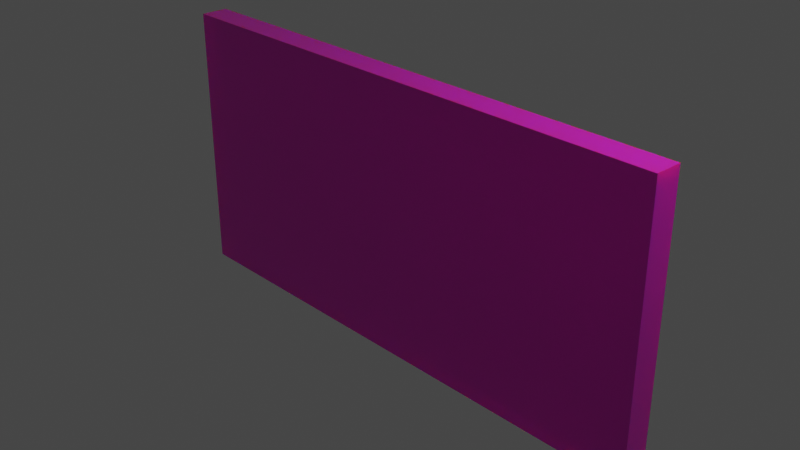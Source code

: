 # Source: BrickWall.blend  (saved by Blender 2.91.10; exported with 4.5.12 LTS)
import bpy
from mathutils import Matrix  # noqa: F401  (used for matrix-valued properties, if any)

bpy.ops.wm.read_factory_settings(use_empty=True)
scene = bpy.context.scene
scene.name = 'Scene'

# ---- collections
col_collection = bpy.data.collections.new('Collection'); scene.collection.children.link(col_collection)

# ---- images (referenced by path relative to the original .blend; pixels are not part of the script)
import os
ASSET_DIR = os.environ.get("B2B_ASSET_DIR", "")  # directory of the original .blend (textures are referenced by path, not embedded)
HERE = os.path.dirname(os.path.abspath(__file__))  # packed textures are extracted next to this script under _unpacked/

def load_image(name, relpath, width, height, colorspace="sRGB"):
    """Load a texture the original file referenced (path relative to the .blend, or extracted next to this script)."""
    p = next((c for c in (os.path.join(HERE, relpath), os.path.join(ASSET_DIR, relpath)) if relpath and os.path.exists(c)), "")
    if p:
        img = bpy.data.images.load(p, check_existing=True)
        img.name = name
    else:  # same state as the original file: an image datablock whose file is absent (Cycles renders it pink)
        img = bpy.data.images.new(name, width, height)
        img.source = "FILE"
        img.filepath = "//" + (relpath or name)
    img.colorspace_settings.name = colorspace
    return img
img_bricks051_1k_color_jpg_001 = load_image('Bricks051_1K_Color.jpg.001', 'Bricks051_1K_Color.jpg', 1024, 1024, 'sRGB')
img_bricks051_1k_roughness_jpg = load_image('Bricks051_1K_Roughness.jpg', 'Bricks051_1K_Roughness.jpg', 1024, 1024, 'sRGB')
img_bricks051_1k_displacement_jpg = load_image('Bricks051_1K_Displacement.jpg', 'Bricks051_1K_Displacement.jpg', 1024, 1024, 'sRGB')

# ---- materials (node trees are filled in below, after node groups)
mat_material_001 = bpy.data.materials.new('Material.001')
mat_material_001.use_transparent_shadow = False

# ---- material node trees
mat_material_001.use_nodes = True; mat_material_001.node_tree.nodes.clear()
_N = mat_material_001.node_tree.nodes; _L = mat_material_001.node_tree.links
n0 = _N.new('ShaderNodeBsdfPrincipled'); n0.name = 'Principled BSDF'; n0.location = (-315, 293)
n0.distribution = 'GGX'
n0.subsurface_method = 'BURLEY'
n0.inputs[3].default_value = 1.45
n0.inputs[8].default_value = 1.0
n0.inputs[10].default_value = 0.2637
n0.inputs[13].default_value = 0.4945
n0.inputs[18].default_value = 0.4945
n0.inputs[20].default_value = 0.5575
n0.inputs[27].default_value = (0.0, 0.0, 0.0, 1.0)
n0.inputs[28].default_value = 1.0
n1 = _N.new('ShaderNodeTexImage'); n1.name = 'Image Texture'; n1.location = (-617, 300)
n1.image = img_bricks051_1k_color_jpg_001
n2 = _N.new('ShaderNodeOutputMaterial'); n2.name = 'Material Output'; n2.location = (324, 294)
n3 = _N.new('ShaderNodeTexCoord'); n3.name = 'Texture Coordinate'; n3.location = (-1030, 450)
n4 = _N.new('ShaderNodeTexImage'); n4.name = 'Image Texture.001'; n4.location = (-617, 0)
n4.image = img_bricks051_1k_roughness_jpg
n5 = _N.new('ShaderNodeTexImage'); n5.name = 'Image Texture.002'; n5.location = (11, 195)
n5.image = img_bricks051_1k_displacement_jpg
n6 = _N.new('ShaderNodeMapping'); n6.name = 'Mapping'; n6.location = (-808, 458)
n6.inputs[3].default_value = (1.6, 1.2, 1.0)
n7 = _N.new('ShaderNodeMix'); n7.name = 'Mix'; n7.location = (-485, 173)
n7.data_type = 'RGBA'
n7.inputs[0].default_value = 0.2637
n7.inputs[7].default_value = (0.8, 0.06767, 0.05726, 1.0)
_L.new(n0.outputs[0], n2.inputs[0])
_L.new(n6.outputs[0], n1.inputs[0])
_L.new(n3.outputs[1], n0.inputs[9])
_L.new(n3.outputs[2], n6.inputs[0])
_L.new(n4.outputs[0], n0.inputs[2])
_L.new(n5.outputs[0], n2.inputs[2])
_L.new(n6.outputs[0], n5.inputs[0])
_L.new(n6.outputs[0], n4.inputs[0])
_L.new(n1.outputs[0], n7.inputs[6])
_L.new(n7.outputs[2], n0.inputs[0])
n2.is_active_output = True

# ---- world
world_world = bpy.data.worlds.new('World'); scene.world = world_world
world_world.use_nodes = True; world_world.node_tree.nodes.clear()
_N = world_world.node_tree.nodes; _L = world_world.node_tree.links
n0 = _N.new('ShaderNodeOutputWorld'); n0.name = 'World Output'; n0.location = (300, 300)
n1 = _N.new('ShaderNodeBackground'); n1.name = 'Background'; n1.location = (10, 300)
n1.inputs[0].default_value = (0.05088, 0.05088, 0.05088, 1.0)
_L.new(n1.outputs[0], n0.inputs[0])
n0.is_active_output = True
world_world.color = (0.05088, 0.05088, 0.05088)
world_world.use_sun_shadow = False
world_world.sun_shadow_jitter_overblur = 0.0

# ---- cameras
cam_camera = bpy.data.cameras.new('Camera')
cam_camera.clip_end = 100.0
cam_camera.ortho_scale = 7.314

# ---- lights
light_light = bpy.data.lights.new('Light', 'POINT')
light_light.transmission_factor = 0.0
light_light.energy = 1000.0
light_light.shadow_soft_size = 0.1
light_light.shadow_maximum_resolution = 0.006
light_light.use_absolute_resolution = True

# ---- meshes
me_cube_001 = bpy.data.meshes.new('Cube.001')
me_cube_001.from_pydata([(-1.0, -1.0, -1.0), (-1.0, -1.0, 1.0), (-1.0, 1.0, -1.0), (-1.0, 1.0, 1.0), (1.0, -1.0, -1.0), (1.0, -1.0, 1.0), (1.0, 1.0, -1.0), (1.0, 1.0, 1.0)], [], [(0, 1, 3, 2), (2, 3, 7, 6), (6, 7, 5, 4), (4, 5, 1, 0), (2, 6, 4, 0), (7, 3, 1, 5)])
_uv = me_cube_001.uv_layers.new(name='UVMap')
_uv.uv.foreach_set('vector', [0.1583, 0.0001001, 0.1583, 0.9999, 9.998e-05, 0.9999, 0.0001001, 9.998e-05, 0.9999, 0.0001001, 0.9999, 0.9999, 9.998e-05, 0.9999, 0.0001001, 9.998e-05, 9.998e-05, 0.9999, 0.0001001, 9.998e-05, 0.1534, 0.0001001, 0.1534, 0.9999, 9.998e-05, 0.9999, 0.0001001, 9.998e-05, 0.9999, 0.0001001, 0.9999, 0.9999, 0.125, 0.5, 0.375, 0.5, 0.375, 0.75, 0.125, 0.75, 9.998e-05, 0.0001003, 0.9999, 9.998e-05, 0.9999, 0.1337, 0.0001001, 0.1337])
me_cube_001.materials.append(mat_material_001)
me_cube_001.use_remesh_fix_poles = True
me_cube_001.use_remesh_preserve_attributes = False
me_cube_001.use_mirror_vertex_groups = False
me_cube_001.update()

# ---- objects
ob_light = bpy.data.objects.new('Light', light_light)
ob_camera = bpy.data.objects.new('Camera', cam_camera)
ob_cube = bpy.data.objects.new('Cube', me_cube_001)

# ---- transforms, parenting, visibility, modifiers, constraints
ob_light.location = (4.076, 1.005, 5.904)
ob_light.rotation_euler = (0.6503, 0.05522, 1.866)
ob_light.lock_rotations_4d = False
ob_light.empty_display_type = 'ARROWS'
ob_light.color = (0.0, 0.0, 0.0, 0.0)
ob_light.lineart.crease_threshold = 0.0
ob_camera.location = (7.359, -6.926, 4.958)
ob_camera.rotation_euler = (1.109, 0.0, 0.8149)
ob_camera.lock_rotations_4d = False
ob_camera.empty_display_type = 'ARROWS'
ob_camera.color = (0.0, 0.0, 0.0, 0.0)
ob_camera.display_type = 'WIRE'
ob_camera.lineart.crease_threshold = 0.0
ob_cube.location = (0.0, 0.0, 0.0)
ob_cube.scale = (3.048, 0.1524, 1.524)
ob_cube.lineart.crease_threshold = 0.0

# ---- collection membership
col_collection.objects.link(ob_light)
col_collection.objects.link(ob_camera)
col_collection.objects.link(ob_cube)

# ---- scene / render settings (as saved in the file)
scene.camera = ob_camera
scene.frame_start = 1; scene.frame_end = 250; scene.frame_set(1)
scene.render.engine = 'BLENDER_EEVEE_NEXT'
scene.cycles.use_denoising = False
scene.cycles.samples = 128
scene.cycles.sampling_pattern = 'TABULATED_SOBOL'
scene.cycles.use_adaptive_sampling = False
scene.cycles.use_light_tree = False
scene.view_settings.view_transform = 'Filmic'
bpy.context.view_layer.update()
